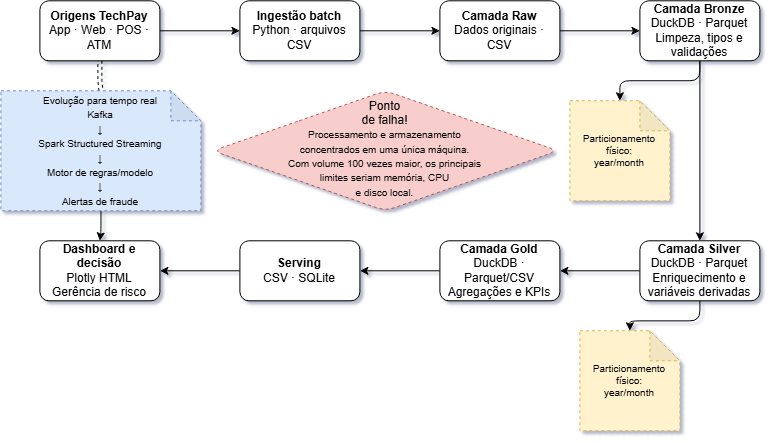

The diagram above was exported from draw.io. Its source (the exported page's mxGraphModel, read from the mxfile embedded in the PNG):
<mxGraphModel dx="1012" dy="547" grid="1" gridSize="10" guides="1" tooltips="1" connect="1" arrows="1" fold="1" page="1" pageScale="1" pageWidth="827" pageHeight="1169" background="light-dark(#FFFFFF,#121212)" math="0" shadow="1">
  <root>
    <mxCell id="0" />
    <mxCell id="1" parent="0" />
    <mxCell id="yBnf5mym8nrslFa2zVJQ-3" edge="1" parent="1" source="yBnf5mym8nrslFa2zVJQ-1" style="edgeStyle=orthogonalEdgeStyle;rounded=1;orthogonalLoop=1;jettySize=auto;html=1;" target="yBnf5mym8nrslFa2zVJQ-2" value="">
      <mxGeometry relative="1" as="geometry" />
    </mxCell>
    <mxCell id="yBnf5mym8nrslFa2zVJQ-27" edge="1" parent="1" source="yBnf5mym8nrslFa2zVJQ-1" style="edgeStyle=orthogonalEdgeStyle;rounded=1;orthogonalLoop=1;jettySize=auto;html=1;shape=link;dashed=1;" target="yBnf5mym8nrslFa2zVJQ-24" value="">
      <mxGeometry relative="1" as="geometry" />
    </mxCell>
    <mxCell id="yBnf5mym8nrslFa2zVJQ-1" parent="1" style="rounded=1;whiteSpace=wrap;html=1;" value="&lt;strong&gt;Origens TechPay&lt;/strong&gt;&lt;br&gt;App · Web · POS · ATM" vertex="1">
      <mxGeometry height="60" width="120" x="350" y="220" as="geometry" />
    </mxCell>
    <mxCell id="yBnf5mym8nrslFa2zVJQ-5" edge="1" parent="1" source="yBnf5mym8nrslFa2zVJQ-2" style="edgeStyle=orthogonalEdgeStyle;rounded=1;orthogonalLoop=1;jettySize=auto;html=1;" target="yBnf5mym8nrslFa2zVJQ-4" value="">
      <mxGeometry relative="1" as="geometry" />
    </mxCell>
    <mxCell id="yBnf5mym8nrslFa2zVJQ-2" parent="1" style="rounded=1;whiteSpace=wrap;html=1;" value="&lt;strong&gt;Ingestão batch&lt;/strong&gt;&lt;br&gt;Python · arquivos CSV" vertex="1">
      <mxGeometry height="60" width="120" x="550" y="220" as="geometry" />
    </mxCell>
    <mxCell id="yBnf5mym8nrslFa2zVJQ-7" edge="1" parent="1" source="yBnf5mym8nrslFa2zVJQ-4" style="edgeStyle=orthogonalEdgeStyle;rounded=1;orthogonalLoop=1;jettySize=auto;html=1;" target="yBnf5mym8nrslFa2zVJQ-6" value="">
      <mxGeometry relative="1" as="geometry" />
    </mxCell>
    <mxCell id="yBnf5mym8nrslFa2zVJQ-4" parent="1" style="rounded=1;whiteSpace=wrap;html=1;" value="&lt;strong&gt;Camada Raw&lt;/strong&gt;&lt;br&gt;Dados originais · CSV" vertex="1">
      <mxGeometry height="60" width="120" x="750" y="220" as="geometry" />
    </mxCell>
    <mxCell id="yBnf5mym8nrslFa2zVJQ-9" edge="1" parent="1" source="yBnf5mym8nrslFa2zVJQ-6" style="edgeStyle=orthogonalEdgeStyle;rounded=1;orthogonalLoop=1;jettySize=auto;html=1;" target="yBnf5mym8nrslFa2zVJQ-8" value="">
      <mxGeometry relative="1" as="geometry" />
    </mxCell>
    <mxCell id="yBnf5mym8nrslFa2zVJQ-18" edge="1" parent="1" source="yBnf5mym8nrslFa2zVJQ-6" style="edgeStyle=orthogonalEdgeStyle;rounded=1;orthogonalLoop=1;jettySize=auto;html=1;" target="yBnf5mym8nrslFa2zVJQ-17" value="">
      <mxGeometry relative="1" as="geometry" />
    </mxCell>
    <mxCell id="yBnf5mym8nrslFa2zVJQ-6" parent="1" style="rounded=1;whiteSpace=wrap;html=1;" value="&lt;strong&gt;Camada Bronze&lt;/strong&gt;&lt;br&gt;DuckDB · Parquet&lt;br&gt;Limpeza, tipos e validações" vertex="1">
      <mxGeometry height="60" width="120" x="950" y="220" as="geometry" />
    </mxCell>
    <mxCell id="yBnf5mym8nrslFa2zVJQ-11" edge="1" parent="1" source="yBnf5mym8nrslFa2zVJQ-8" style="edgeStyle=orthogonalEdgeStyle;rounded=1;orthogonalLoop=1;jettySize=auto;html=1;" target="yBnf5mym8nrslFa2zVJQ-10" value="">
      <mxGeometry relative="1" as="geometry" />
    </mxCell>
    <mxCell id="yBnf5mym8nrslFa2zVJQ-22" edge="1" parent="1" source="yBnf5mym8nrslFa2zVJQ-8" style="edgeStyle=orthogonalEdgeStyle;rounded=1;orthogonalLoop=1;jettySize=auto;html=1;" target="yBnf5mym8nrslFa2zVJQ-21" value="">
      <mxGeometry relative="1" as="geometry" />
    </mxCell>
    <mxCell id="yBnf5mym8nrslFa2zVJQ-8" parent="1" style="rounded=1;whiteSpace=wrap;html=1;" value="&lt;strong&gt;Camada Silver&lt;/strong&gt;&lt;br&gt;DuckDB · Parquet&lt;br&gt;Enriquecimento e variáveis derivadas" vertex="1">
      <mxGeometry height="60" width="120" x="950" y="460" as="geometry" />
    </mxCell>
    <mxCell id="yBnf5mym8nrslFa2zVJQ-13" edge="1" parent="1" source="yBnf5mym8nrslFa2zVJQ-10" style="edgeStyle=orthogonalEdgeStyle;rounded=1;orthogonalLoop=1;jettySize=auto;html=1;" target="yBnf5mym8nrslFa2zVJQ-12" value="">
      <mxGeometry relative="1" as="geometry" />
    </mxCell>
    <mxCell id="yBnf5mym8nrslFa2zVJQ-10" parent="1" style="rounded=1;whiteSpace=wrap;html=1;" value="&lt;strong&gt;Camada Gold&lt;/strong&gt;&lt;br&gt;DuckDB · Parquet/CSV&lt;br&gt;Agregações e KPIs" vertex="1">
      <mxGeometry height="60" width="120" x="750" y="460" as="geometry" />
    </mxCell>
    <mxCell id="yBnf5mym8nrslFa2zVJQ-15" edge="1" parent="1" source="yBnf5mym8nrslFa2zVJQ-12" style="edgeStyle=orthogonalEdgeStyle;rounded=1;orthogonalLoop=1;jettySize=auto;html=1;" target="yBnf5mym8nrslFa2zVJQ-14" value="">
      <mxGeometry relative="1" as="geometry" />
    </mxCell>
    <mxCell id="yBnf5mym8nrslFa2zVJQ-12" parent="1" style="rounded=1;whiteSpace=wrap;html=1;" value="&lt;strong&gt;Serving&lt;/strong&gt;&lt;br&gt;CSV · SQLite" vertex="1">
      <mxGeometry height="60" width="120" x="550" y="460" as="geometry" />
    </mxCell>
    <mxCell id="yBnf5mym8nrslFa2zVJQ-14" parent="1" style="rounded=1;whiteSpace=wrap;html=1;" value="&lt;strong&gt;Dashboard e decisão&lt;/strong&gt;&lt;br&gt;Plotly HTML&lt;br&gt;Gerência de risco" vertex="1">
      <mxGeometry height="60" width="120" x="350" y="460" as="geometry" />
    </mxCell>
    <mxCell id="yBnf5mym8nrslFa2zVJQ-17" parent="1" style="shape=note;whiteSpace=wrap;html=1;backgroundOutline=1;darkOpacity=0.05;fillColor=#fff2cc;strokeColor=#d6b656;dashed=1;fontSize=10;rounded=1;" value="Particionamento físico:&lt;br&gt;year/month" vertex="1">
      <mxGeometry height="100" width="100" x="880" y="320" as="geometry" />
    </mxCell>
    <mxCell id="yBnf5mym8nrslFa2zVJQ-21" parent="1" style="shape=note;whiteSpace=wrap;html=1;backgroundOutline=1;darkOpacity=0.05;fillColor=#fff2cc;strokeColor=#d6b656;dashed=1;fontSize=10;rounded=1;" value="Particionamento físico:&lt;br&gt;year/month" vertex="1">
      <mxGeometry height="100" width="100" x="890" y="550" as="geometry" />
    </mxCell>
    <mxCell id="yBnf5mym8nrslFa2zVJQ-23" parent="1" style="rhombus;whiteSpace=wrap;html=1;shapeInside=1;fillColor=#f8cecc;strokeColor=#b85450;dashed=1;rounded=1;" value="&lt;div&gt;Ponto de falha!&lt;/div&gt;&lt;div&gt;&lt;font style=&quot;font-size: 10px;&quot;&gt;Processamento e armazenamento&lt;/font&gt;&lt;/div&gt;&lt;div&gt;&lt;font style=&quot;font-size: 10px;&quot;&gt;concentrados em uma única máquina.&lt;/font&gt;&lt;/div&gt;&lt;div&gt;&lt;font style=&quot;font-size: 10px;&quot;&gt;Com volume 100 vezes maior, os principais&lt;/font&gt;&lt;/div&gt;&lt;div&gt;&lt;font style=&quot;font-size: 10px;&quot;&gt;limites seriam memória, CPU e disco local.&lt;/font&gt;&lt;/div&gt;" vertex="1">
      <mxGeometry height="120" width="345" x="523" y="310" as="geometry" />
    </mxCell>
    <mxCell id="yBnf5mym8nrslFa2zVJQ-28" edge="1" parent="1" source="yBnf5mym8nrslFa2zVJQ-24" style="edgeStyle=orthogonalEdgeStyle;rounded=1;orthogonalLoop=1;jettySize=auto;html=1;" target="yBnf5mym8nrslFa2zVJQ-14" value="">
      <mxGeometry relative="1" as="geometry" />
    </mxCell>
    <mxCell id="yBnf5mym8nrslFa2zVJQ-24" parent="1" style="shape=note;whiteSpace=wrap;html=1;backgroundOutline=1;darkOpacity=0.05;fillColor=#dae8fc;strokeColor=#6c8ebf;dashed=1;rounded=1;" value="&lt;div&gt;&lt;font style=&quot;font-size: 10px;&quot;&gt;Evolução para tempo real&lt;/font&gt;&lt;/div&gt;&lt;div&gt;&lt;font style=&quot;font-size: 10px;&quot;&gt;Kafka&lt;/font&gt;&lt;/div&gt;&lt;div&gt;&lt;font style=&quot;font-size: 10px;&quot;&gt;↓&lt;/font&gt;&lt;/div&gt;&lt;div&gt;&lt;font style=&quot;font-size: 10px;&quot;&gt;Spark Structured Streaming&lt;/font&gt;&lt;/div&gt;&lt;div&gt;&lt;font style=&quot;font-size: 10px;&quot;&gt;↓&lt;/font&gt;&lt;/div&gt;&lt;div&gt;&lt;font style=&quot;font-size: 10px;&quot;&gt;Motor de regras/modelo&lt;/font&gt;&lt;/div&gt;&lt;div&gt;&lt;font style=&quot;font-size: 10px;&quot;&gt;↓&lt;/font&gt;&lt;/div&gt;&lt;div&gt;&lt;font style=&quot;font-size: 10px;&quot;&gt;Alertas de fraude&lt;/font&gt;&lt;/div&gt;" vertex="1">
      <mxGeometry height="120" width="200" x="311" y="310" as="geometry" />
    </mxCell>
  </root>
</mxGraphModel>